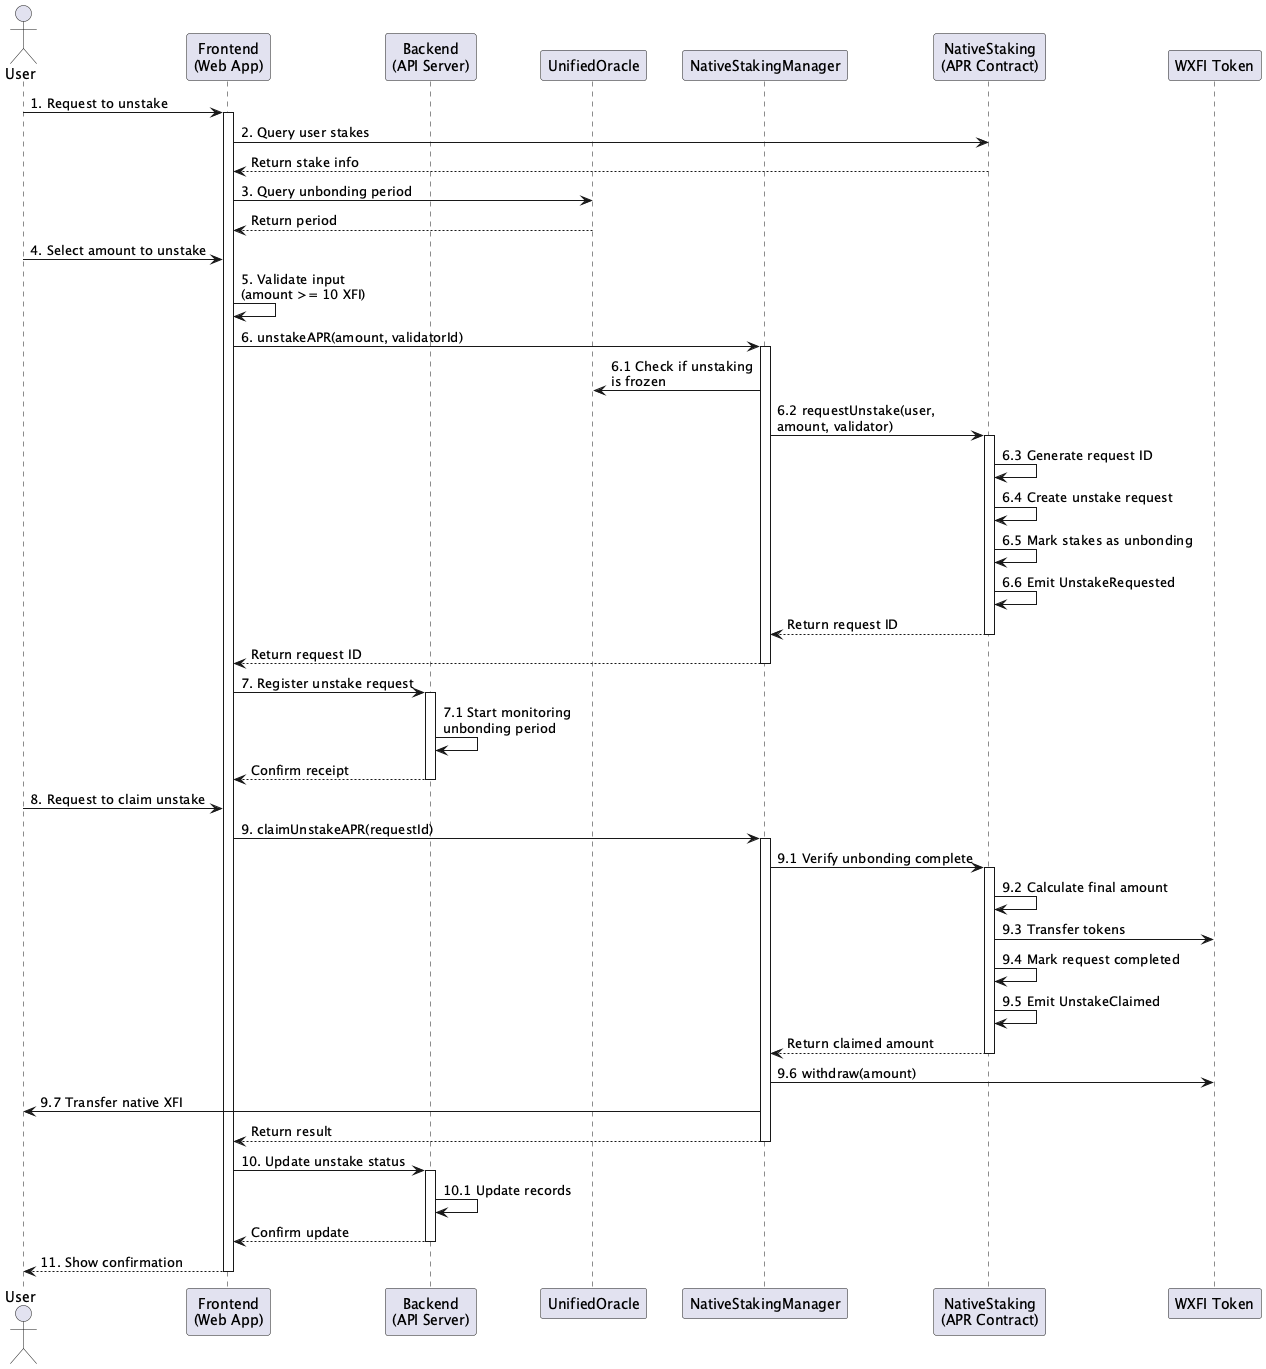

The diagram above was rendered by PlantUML. Its source (embedded in the PNG):
@startuml Unstake and Claim Flow
actor User
participant "Frontend\n(Web App)" as FE
participant "Backend\n(API Server)" as BE
participant "UnifiedOracle" as UO
participant "NativeStakingManager" as NSM
participant "NativeStaking\n(APR Contract)" as NS
participant "WXFI Token" as WXFI

User -> FE: 1. Request to unstake
activate FE

FE -> NS: 2. Query user stakes
FE <-- NS: Return stake info

FE -> UO: 3. Query unbonding period
FE <-- UO: Return period

User -> FE: 4. Select amount to unstake
FE -> FE: 5. Validate input\n(amount >= 10 XFI)

FE -> NSM: 6. unstakeAPR(amount, validatorId)
activate NSM

NSM -> UO: 6.1 Check if unstaking\nis frozen
NSM -> NS: 6.2 requestUnstake(user,\namount, validator)
activate NS
NS -> NS: 6.3 Generate request ID
NS -> NS: 6.4 Create unstake request
NS -> NS: 6.5 Mark stakes as unbonding
NS -> NS: 6.6 Emit UnstakeRequested
NSM <-- NS: Return request ID
deactivate NS

FE <-- NSM: Return request ID
deactivate NSM

FE -> BE: 7. Register unstake request
activate BE
BE -> BE: 7.1 Start monitoring\nunbonding period
FE <-- BE: Confirm receipt
deactivate BE

' After unbonding period
User -> FE: 8. Request to claim unstake
FE -> NSM: 9. claimUnstakeAPR(requestId)
activate NSM

NSM -> NS: 9.1 Verify unbonding complete
activate NS
NS -> NS: 9.2 Calculate final amount
NS -> WXFI: 9.3 Transfer tokens
NS -> NS: 9.4 Mark request completed
NS -> NS: 9.5 Emit UnstakeClaimed
NSM <-- NS: Return claimed amount
deactivate NS

NSM -> WXFI: 9.6 withdraw(amount)
NSM -> User: 9.7 Transfer native XFI
FE <-- NSM: Return result
deactivate NSM

FE -> BE: 10. Update unstake status
activate BE
BE -> BE: 10.1 Update records
FE <-- BE: Confirm update
deactivate BE

User <-- FE: 11. Show confirmation
deactivate FE

@enduml